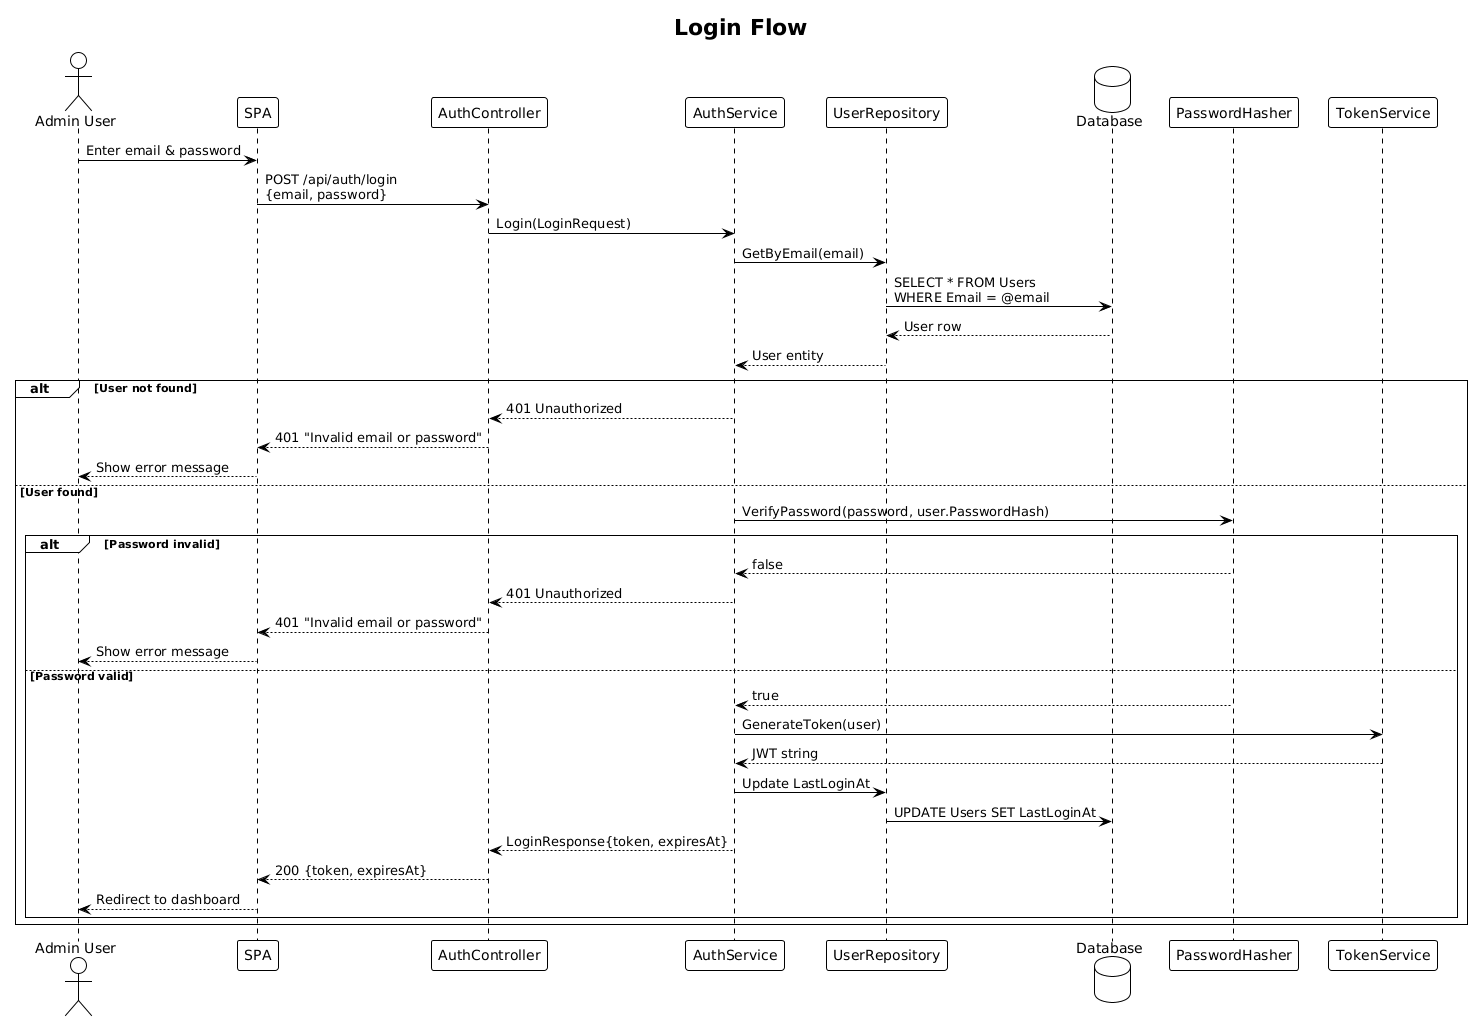

The diagram above was rendered by PlantUML. Its source (embedded in the PNG):
@startuml
!theme plain

title Login Flow

actor "Admin User" as user
participant "SPA" as spa
participant "AuthController" as ctrl
participant "AuthService" as svc
participant "UserRepository" as repo
database "Database" as db
participant "PasswordHasher" as hasher
participant "TokenService" as token

user -> spa : Enter email & password
spa -> ctrl : POST /api/auth/login\n{email, password}
ctrl -> svc : Login(LoginRequest)
svc -> repo : GetByEmail(email)
repo -> db : SELECT * FROM Users\nWHERE Email = @email
db --> repo : User row
repo --> svc : User entity

alt User not found
    svc --> ctrl : 401 Unauthorized
    ctrl --> spa : 401 "Invalid email or password"
    spa --> user : Show error message
else User found
    svc -> hasher : VerifyPassword(password, user.PasswordHash)
    alt Password invalid
        hasher --> svc : false
        svc --> ctrl : 401 Unauthorized
        ctrl --> spa : 401 "Invalid email or password"
        spa --> user : Show error message
    else Password valid
        hasher --> svc : true
        svc -> token : GenerateToken(user)
        token --> svc : JWT string
        svc -> repo : Update LastLoginAt
        repo -> db : UPDATE Users SET LastLoginAt
        svc --> ctrl : LoginResponse{token, expiresAt}
        ctrl --> spa : 200 {token, expiresAt}
        spa --> user : Redirect to dashboard
    end
end
@enduml